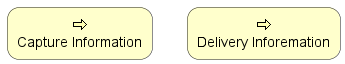

The diagram above was rendered by PlantUML. Its source (embedded in the PNG):
@startuml
' method 1
skinparam roundcorner 25
rectangle "Capture Information" as CI <<$archimate/business-process>> #Business

' method 2
archimate #Business "Delivery Inforemation" as DI <<business-process>>

@enduml